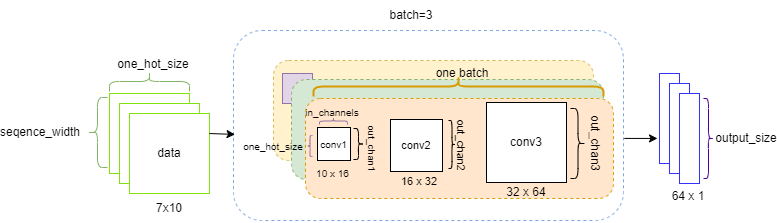

The diagram above was exported from draw.io. Its source (the exported page's mxGraphModel, read from the mxfile embedded in the PNG):
<mxGraphModel dx="1155" dy="730" grid="1" gridSize="10" guides="1" tooltips="1" connect="1" arrows="1" fold="1" page="1" pageScale="1" pageWidth="1100" pageHeight="850" math="0" shadow="0">
  <root>
    <mxCell id="0" />
    <mxCell id="1" parent="0" />
    <mxCell id="mzdEPCs1UL44WgfCjyw6-21" value="" style="rounded=1;whiteSpace=wrap;html=1;dashed=1;strokeWidth=1;strokeColor=#7EA6E0;" vertex="1" parent="1">
      <mxGeometry x="250" y="190" width="390" height="190" as="geometry" />
    </mxCell>
    <mxCell id="mzdEPCs1UL44WgfCjyw6-55" value="" style="rounded=1;whiteSpace=wrap;html=1;dashed=1;glass=0;shadow=0;fillStyle=solid;fillColor=#fff2cc;strokeColor=#d6b656;" vertex="1" parent="1">
      <mxGeometry x="290" y="220" width="320" height="100" as="geometry" />
    </mxCell>
    <mxCell id="mzdEPCs1UL44WgfCjyw6-1" value="" style="whiteSpace=wrap;html=1;aspect=fixed;fillColor=#e1d5e7;strokeColor=#9673a6;" vertex="1" parent="1">
      <mxGeometry x="299" y="233" width="30" height="30" as="geometry" />
    </mxCell>
    <mxCell id="mzdEPCs1UL44WgfCjyw6-59" value="" style="rounded=1;whiteSpace=wrap;html=1;dashed=1;glass=0;shadow=0;fillStyle=solid;fillColor=#d5e8d4;strokeColor=#82b366;" vertex="1" parent="1">
      <mxGeometry x="308" y="239" width="312" height="100" as="geometry" />
    </mxCell>
    <mxCell id="mzdEPCs1UL44WgfCjyw6-3" value="one_hot_size" style="text;html=1;strokeColor=none;fillColor=none;align=center;verticalAlign=middle;whiteSpace=wrap;rounded=0;" vertex="1" parent="1">
      <mxGeometry x="120" y="209" width="100" height="30" as="geometry" />
    </mxCell>
    <mxCell id="mzdEPCs1UL44WgfCjyw6-14" value="" style="rounded=1;whiteSpace=wrap;html=1;dashed=1;glass=0;shadow=0;fillStyle=solid;fillColor=#ffe6cc;strokeColor=#d79b00;" vertex="1" parent="1">
      <mxGeometry x="322" y="258" width="308" height="100" as="geometry" />
    </mxCell>
    <mxCell id="mzdEPCs1UL44WgfCjyw6-9" value="&lt;font style=&quot;font-size: 10px;&quot;&gt;conv1&lt;/font&gt;" style="whiteSpace=wrap;html=1;aspect=fixed;" vertex="1" parent="1">
      <mxGeometry x="334" y="287" width="33" height="33" as="geometry" />
    </mxCell>
    <mxCell id="mzdEPCs1UL44WgfCjyw6-10" value="&lt;font style=&quot;font-size: 11px;&quot;&gt;conv2&lt;/font&gt;" style="whiteSpace=wrap;html=1;aspect=fixed;" vertex="1" parent="1">
      <mxGeometry x="407" y="279" width="52" height="52" as="geometry" />
    </mxCell>
    <mxCell id="mzdEPCs1UL44WgfCjyw6-11" value="&lt;font style=&quot;font-size: 11px;&quot;&gt;16 x 32&lt;/font&gt;" style="text;html=1;strokeColor=none;fillColor=none;align=center;verticalAlign=middle;whiteSpace=wrap;rounded=0;" vertex="1" parent="1">
      <mxGeometry x="386" y="326" width="100" height="30" as="geometry" />
    </mxCell>
    <mxCell id="mzdEPCs1UL44WgfCjyw6-12" value="conv3" style="whiteSpace=wrap;html=1;aspect=fixed;" vertex="1" parent="1">
      <mxGeometry x="503" y="262" width="80" height="80" as="geometry" />
    </mxCell>
    <mxCell id="mzdEPCs1UL44WgfCjyw6-13" value="32 x 64" style="text;html=1;strokeColor=none;fillColor=none;align=center;verticalAlign=middle;whiteSpace=wrap;rounded=0;" vertex="1" parent="1">
      <mxGeometry x="493" y="337" width="100" height="30" as="geometry" />
    </mxCell>
    <mxCell id="mzdEPCs1UL44WgfCjyw6-16" value="one batch" style="text;html=1;strokeColor=none;fillColor=none;align=center;verticalAlign=middle;whiteSpace=wrap;rounded=0;" vertex="1" parent="1">
      <mxGeometry x="432" y="218" width="94" height="30" as="geometry" />
    </mxCell>
    <mxCell id="mzdEPCs1UL44WgfCjyw6-17" value="" style="shape=curlyBracket;whiteSpace=wrap;html=1;rounded=1;flipH=1;labelPosition=right;verticalLabelPosition=middle;align=left;verticalAlign=middle;direction=south;fillColor=#ffe6cc;strokeColor=#d79b00;strokeWidth=2;" vertex="1" parent="1">
      <mxGeometry x="330" y="236" width="290" height="20" as="geometry" />
    </mxCell>
    <mxCell id="mzdEPCs1UL44WgfCjyw6-19" value="data" style="whiteSpace=wrap;html=1;aspect=fixed;strokeColor=#82e10e;" vertex="1" parent="1">
      <mxGeometry x="126" y="253" width="80" height="80" as="geometry" />
    </mxCell>
    <mxCell id="mzdEPCs1UL44WgfCjyw6-22" value="7x10" style="text;html=1;strokeColor=none;fillColor=none;align=center;verticalAlign=middle;whiteSpace=wrap;rounded=0;" vertex="1" parent="1">
      <mxGeometry x="156" y="353" width="60" height="30" as="geometry" />
    </mxCell>
    <mxCell id="mzdEPCs1UL44WgfCjyw6-23" value="" style="shape=curlyBracket;whiteSpace=wrap;html=1;rounded=1;labelPosition=left;verticalLabelPosition=middle;align=right;verticalAlign=middle;fillColor=#d5e8d4;strokeColor=#82b366;" vertex="1" parent="1">
      <mxGeometry x="104" y="257" width="20" height="70" as="geometry" />
    </mxCell>
    <mxCell id="mzdEPCs1UL44WgfCjyw6-24" value="&lt;font style=&quot;font-size: 10px;&quot;&gt;one_hot_size&lt;/font&gt;" style="text;html=1;strokeColor=none;fillColor=none;align=center;verticalAlign=middle;whiteSpace=wrap;rounded=0;" vertex="1" parent="1">
      <mxGeometry x="240" y="291" width="100" height="30" as="geometry" />
    </mxCell>
    <mxCell id="mzdEPCs1UL44WgfCjyw6-25" value="" style="shape=curlyBracket;whiteSpace=wrap;html=1;rounded=1;flipH=1;labelPosition=right;verticalLabelPosition=middle;align=left;verticalAlign=middle;direction=south;fillColor=#d5e8d4;strokeColor=#82b366;" vertex="1" parent="1">
      <mxGeometry x="126" y="231" width="80" height="20" as="geometry" />
    </mxCell>
    <mxCell id="mzdEPCs1UL44WgfCjyw6-26" value="seqence_width" style="text;html=1;strokeColor=none;fillColor=none;align=center;verticalAlign=middle;whiteSpace=wrap;rounded=0;" vertex="1" parent="1">
      <mxGeometry x="27" y="277" width="60" height="30" as="geometry" />
    </mxCell>
    <mxCell id="mzdEPCs1UL44WgfCjyw6-29" value="" style="html=1;points=[[0,0,0,0,5],[0,1,0,0,-5],[1,0,0,0,5],[1,1,0,0,-5]];perimeter=orthogonalPerimeter;outlineConnect=0;targetShapes=umlLifeline;portConstraint=eastwest;newEdgeStyle={&quot;curved&quot;:0,&quot;rounded&quot;:0};strokeColor=#3333FF;" vertex="1" parent="1">
      <mxGeometry x="676" y="233" width="20" height="90" as="geometry" />
    </mxCell>
    <mxCell id="mzdEPCs1UL44WgfCjyw6-30" value="64 x 1" style="text;html=1;strokeColor=none;fillColor=none;align=center;verticalAlign=middle;whiteSpace=wrap;rounded=0;" vertex="1" parent="1">
      <mxGeometry x="655" y="341" width="100" height="30" as="geometry" />
    </mxCell>
    <mxCell id="mzdEPCs1UL44WgfCjyw6-33" value="data" style="whiteSpace=wrap;html=1;aspect=fixed;strokeColor=#82e10e;" vertex="1" parent="1">
      <mxGeometry x="136" y="263" width="80" height="80" as="geometry" />
    </mxCell>
    <mxCell id="mzdEPCs1UL44WgfCjyw6-34" value="data" style="whiteSpace=wrap;html=1;aspect=fixed;strokeColor=#82e10e;" vertex="1" parent="1">
      <mxGeometry x="146" y="273" width="80" height="80" as="geometry" />
    </mxCell>
    <mxCell id="mzdEPCs1UL44WgfCjyw6-35" value="" style="html=1;points=[[0,0,0,0,5],[0,1,0,0,-5],[1,0,0,0,5],[1,1,0,0,-5]];perimeter=orthogonalPerimeter;outlineConnect=0;targetShapes=umlLifeline;portConstraint=eastwest;newEdgeStyle={&quot;curved&quot;:0,&quot;rounded&quot;:0};strokeColor=#3333FF;" vertex="1" parent="1">
      <mxGeometry x="686" y="243" width="20" height="90" as="geometry" />
    </mxCell>
    <mxCell id="mzdEPCs1UL44WgfCjyw6-36" value="" style="html=1;points=[[0,0,0,0,5],[0,1,0,0,-5],[1,0,0,0,5],[1,1,0,0,-5]];perimeter=orthogonalPerimeter;outlineConnect=0;targetShapes=umlLifeline;portConstraint=eastwest;newEdgeStyle={&quot;curved&quot;:0,&quot;rounded&quot;:0};strokeColor=#3333FF;" vertex="1" parent="1">
      <mxGeometry x="696" y="253" width="20" height="90" as="geometry" />
    </mxCell>
    <mxCell id="mzdEPCs1UL44WgfCjyw6-37" value="" style="shape=curlyBracket;whiteSpace=wrap;html=1;rounded=1;flipH=1;labelPosition=right;verticalLabelPosition=middle;align=left;verticalAlign=middle;strokeColor=#4C0099;" vertex="1" parent="1">
      <mxGeometry x="720" y="258" width="10" height="80" as="geometry" />
    </mxCell>
    <mxCell id="mzdEPCs1UL44WgfCjyw6-39" value="" style="endArrow=classic;html=1;rounded=0;exitX=1.008;exitY=0.547;exitDx=0;exitDy=0;exitPerimeter=0;" edge="1" parent="1">
      <mxGeometry width="50" height="50" relative="1" as="geometry">
        <mxPoint x="640.8400000000001" y="297.93000000000006" as="sourcePoint" />
        <mxPoint x="674" y="297.93000000000006" as="targetPoint" />
      </mxGeometry>
    </mxCell>
    <mxCell id="mzdEPCs1UL44WgfCjyw6-41" value="" style="endArrow=classic;html=1;rounded=0;exitX=1;exitY=0.25;exitDx=0;exitDy=0;entryX=0.004;entryY=0.547;entryDx=0;entryDy=0;entryPerimeter=0;" edge="1" parent="1" source="mzdEPCs1UL44WgfCjyw6-34" target="mzdEPCs1UL44WgfCjyw6-21">
      <mxGeometry width="50" height="50" relative="1" as="geometry">
        <mxPoint x="250" y="240" as="sourcePoint" />
        <mxPoint x="300" y="190" as="targetPoint" />
      </mxGeometry>
    </mxCell>
    <mxCell id="mzdEPCs1UL44WgfCjyw6-42" value="output_size" style="text;html=1;strokeColor=none;fillColor=none;align=center;verticalAlign=middle;whiteSpace=wrap;rounded=0;" vertex="1" parent="1">
      <mxGeometry x="733" y="283" width="60" height="30" as="geometry" />
    </mxCell>
    <mxCell id="mzdEPCs1UL44WgfCjyw6-44" value="batch=3" style="text;html=1;strokeColor=none;fillColor=none;align=center;verticalAlign=middle;whiteSpace=wrap;rounded=0;" vertex="1" parent="1">
      <mxGeometry x="398" y="160" width="60" height="30" as="geometry" />
    </mxCell>
    <mxCell id="mzdEPCs1UL44WgfCjyw6-45" value="" style="shape=curlyBracket;whiteSpace=wrap;html=1;rounded=1;flipH=1;labelPosition=right;verticalLabelPosition=middle;align=left;verticalAlign=middle;" vertex="1" parent="1">
      <mxGeometry x="587" y="268" width="15" height="70" as="geometry" />
    </mxCell>
    <mxCell id="mzdEPCs1UL44WgfCjyw6-2" value="&lt;font style=&quot;font-size: 10px;&quot;&gt;10 x 16&lt;/font&gt;" style="text;html=1;strokeColor=none;fillColor=none;align=center;verticalAlign=middle;whiteSpace=wrap;rounded=0;" vertex="1" parent="1">
      <mxGeometry x="301" y="318" width="96.67" height="29" as="geometry" />
    </mxCell>
    <mxCell id="mzdEPCs1UL44WgfCjyw6-48" value="out_chan3" style="text;html=1;strokeColor=none;fillColor=none;align=center;verticalAlign=middle;whiteSpace=wrap;rounded=0;rotation=90;" vertex="1" parent="1">
      <mxGeometry x="582" y="289" width="60" height="28" as="geometry" />
    </mxCell>
    <mxCell id="mzdEPCs1UL44WgfCjyw6-50" value="" style="shape=curlyBracket;whiteSpace=wrap;html=1;rounded=1;flipH=1;labelPosition=right;verticalLabelPosition=middle;align=left;verticalAlign=middle;" vertex="1" parent="1">
      <mxGeometry x="465" y="280" width="7" height="48" as="geometry" />
    </mxCell>
    <mxCell id="mzdEPCs1UL44WgfCjyw6-51" value="&lt;font style=&quot;font-size: 11px;&quot;&gt;out_chan2&lt;/font&gt;" style="text;html=1;strokeColor=none;fillColor=none;align=center;verticalAlign=middle;whiteSpace=wrap;rounded=0;rotation=90;" vertex="1" parent="1">
      <mxGeometry x="447.5" y="290.5" width="60" height="29" as="geometry" />
    </mxCell>
    <mxCell id="mzdEPCs1UL44WgfCjyw6-53" value="" style="shape=curlyBracket;whiteSpace=wrap;html=1;rounded=1;flipH=1;labelPosition=right;verticalLabelPosition=middle;align=left;verticalAlign=middle;" vertex="1" parent="1">
      <mxGeometry x="370" y="288" width="10" height="31" as="geometry" />
    </mxCell>
    <mxCell id="mzdEPCs1UL44WgfCjyw6-54" value="&lt;font style=&quot;font-size: 10px;&quot;&gt;out_chan1&lt;/font&gt;" style="text;html=1;strokeColor=none;fillColor=none;align=center;verticalAlign=middle;whiteSpace=wrap;rounded=0;rotation=90;" vertex="1" parent="1">
      <mxGeometry x="359" y="293" width="60" height="30" as="geometry" />
    </mxCell>
    <mxCell id="mzdEPCs1UL44WgfCjyw6-4" value="" style="shape=curlyBracket;whiteSpace=wrap;html=1;rounded=1;labelPosition=left;verticalLabelPosition=middle;align=right;verticalAlign=middle;fillColor=#e1d5e7;strokeColor=#9673a6;" vertex="1" parent="1">
      <mxGeometry x="324" y="295" width="5" height="21" as="geometry" />
    </mxCell>
    <mxCell id="mzdEPCs1UL44WgfCjyw6-6" value="" style="shape=curlyBracket;whiteSpace=wrap;html=1;rounded=1;flipH=1;labelPosition=right;verticalLabelPosition=middle;align=left;verticalAlign=middle;rotation=-90;fillColor=#e1d5e7;strokeColor=#9673a6;" vertex="1" parent="1">
      <mxGeometry x="346.5" y="266.5" width="7" height="28" as="geometry" />
    </mxCell>
    <mxCell id="mzdEPCs1UL44WgfCjyw6-7" value="&lt;font style=&quot;font-size: 10px;&quot;&gt;in_channels&lt;/font&gt;" style="text;html=1;strokeColor=none;fillColor=none;align=center;verticalAlign=middle;whiteSpace=wrap;rounded=0;" vertex="1" parent="1">
      <mxGeometry x="299" y="257" width="100" height="30" as="geometry" />
    </mxCell>
  </root>
</mxGraphModel>